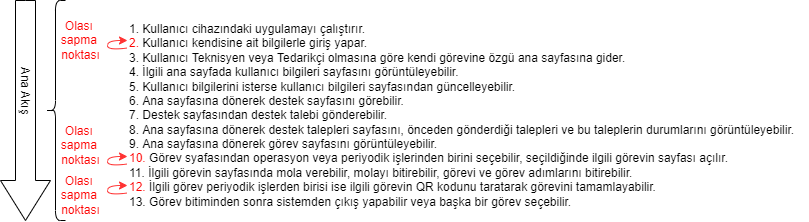

The diagram above was exported from draw.io. Its source (the exported page's mxGraphModel, read from the mxfile embedded in the PNG):
<mxGraphModel dx="918" dy="721" grid="1" gridSize="10" guides="1" tooltips="1" connect="1" arrows="1" fold="1" page="1" pageScale="1" pageWidth="827" pageHeight="1169" math="0" shadow="0">
  <root>
    <mxCell id="0" />
    <mxCell id="1" parent="0" />
    <mxCell id="wCBV4kC1KiI1mC1PXVW9-2" value="" style="html=1;shadow=0;dashed=0;align=center;verticalAlign=middle;shape=mxgraph.arrows2.arrow;dy=0.6;dx=40;notch=0;direction=south;" vertex="1" parent="1">
      <mxGeometry x="20" y="40" width="50" height="220" as="geometry" />
    </mxCell>
    <mxCell id="wCBV4kC1KiI1mC1PXVW9-3" value="" style="shape=curlyBracket;whiteSpace=wrap;html=1;rounded=1;" vertex="1" parent="1">
      <mxGeometry x="65" y="40" width="20" height="220" as="geometry" />
    </mxCell>
    <mxCell id="wCBV4kC1KiI1mC1PXVW9-8" value="&lt;div&gt;1. Kullanıcı cihazındaki uygulamayı çalıştırır.&lt;/div&gt;&lt;div&gt;&lt;font color=&quot;#ff0000&quot;&gt;2.&lt;/font&gt; Kullanıcı kendisine ait bilgilerle giriş yapar.&lt;/div&gt;&lt;div&gt;3. Kullanıcı Teknisyen veya Tedarikçi olmasına göre kendi görevine özgü ana sayfasına gider.&lt;/div&gt;&lt;div&gt;4. İlgili ana sayfada kullanıcı bilgileri sayfasını görüntüleyebilir.&lt;/div&gt;&lt;div&gt;5. Kullanıcı bilgilerini isterse kullanıcı bilgileri sayfasından güncelleyebilir.&lt;/div&gt;&lt;div&gt;6. Ana sayfasına dönerek destek sayfasını görebilir.&lt;/div&gt;&lt;div&gt;7. Destek sayfasından destek talebi gönderebilir.&lt;/div&gt;&lt;div&gt;8. Ana sayfasına dönerek destek talepleri sayfasını, önceden gönderdiği talepleri ve bu taleplerin durumlarını görüntüleyebilir.&lt;/div&gt;&lt;div&gt;9. Ana sayfasına dönerek görev sayfasını görüntüleyebilir.&lt;/div&gt;&lt;div&gt;&lt;font color=&quot;#ff0000&quot;&gt;10.&lt;/font&gt; Görev syafasından operasyon veya periyodik işlerinden birini seçebilir, seçildiğinde ilgili görevin sayfası açılır.&lt;/div&gt;&lt;div&gt;11. İlgili görevin sayfasında mola verebilir, molayı bitirebilir, görevi ve görev adımlarını bitirebilir.&lt;/div&gt;&lt;div&gt;&lt;font color=&quot;#ff0000&quot;&gt;12.&lt;/font&gt; İlgili görev periyodik işlerden birisi ise ilgili görevin QR kodunu taratarak görevini tamamlayabilir.&lt;/div&gt;&lt;div&gt;13. Görev bitiminden sonra sistemden çıkış yapabilir veya başka bir görev seçebilir.&amp;nbsp;&lt;/div&gt;" style="text;html=1;align=left;verticalAlign=middle;resizable=0;points=[];autosize=1;strokeColor=none;fillColor=none;" vertex="1" parent="1">
      <mxGeometry x="147" y="60" width="680" height="190" as="geometry" />
    </mxCell>
    <mxCell id="wCBV4kC1KiI1mC1PXVW9-9" value="Ana Akış" style="text;html=1;align=center;verticalAlign=middle;resizable=0;points=[];autosize=1;strokeColor=none;fillColor=none;flipV=0;flipH=1;rotation=90;" vertex="1" parent="1">
      <mxGeometry x="15" y="120" width="60" height="20" as="geometry" />
    </mxCell>
    <mxCell id="wCBV4kC1KiI1mC1PXVW9-10" value="" style="curved=1;endArrow=classic;html=1;rounded=0;fillColor=#f8cecc;strokeColor=#FF3333;exitX=-0.001;exitY=0.145;exitDx=0;exitDy=0;exitPerimeter=0;" edge="1" parent="1" source="wCBV4kC1KiI1mC1PXVW9-8">
      <mxGeometry width="50" height="50" relative="1" as="geometry">
        <mxPoint x="147" y="90" as="sourcePoint" />
        <mxPoint x="147" y="80" as="targetPoint" />
        <Array as="points">
          <mxPoint x="127" y="90" />
          <mxPoint x="127" y="80" />
        </Array>
      </mxGeometry>
    </mxCell>
    <mxCell id="wCBV4kC1KiI1mC1PXVW9-11" value="" style="curved=1;endArrow=classic;html=1;rounded=0;fillColor=#f8cecc;strokeColor=#FF3333;exitX=-0.001;exitY=0.145;exitDx=0;exitDy=0;exitPerimeter=0;" edge="1" parent="1">
      <mxGeometry width="50" height="50" relative="1" as="geometry">
        <mxPoint x="146.31999999999994" y="203.55" as="sourcePoint" />
        <mxPoint x="147" y="196" as="targetPoint" />
        <Array as="points">
          <mxPoint x="127" y="206" />
          <mxPoint x="127" y="196" />
        </Array>
      </mxGeometry>
    </mxCell>
    <mxCell id="wCBV4kC1KiI1mC1PXVW9-12" value="" style="curved=1;endArrow=classic;html=1;rounded=0;fillColor=#f8cecc;strokeColor=#FF3333;exitX=-0.001;exitY=0.145;exitDx=0;exitDy=0;exitPerimeter=0;" edge="1" parent="1">
      <mxGeometry width="50" height="50" relative="1" as="geometry">
        <mxPoint x="146.31999999999994" y="232.54999999999995" as="sourcePoint" />
        <mxPoint x="147" y="225" as="targetPoint" />
        <Array as="points">
          <mxPoint x="127" y="235" />
          <mxPoint x="127" y="225" />
        </Array>
      </mxGeometry>
    </mxCell>
    <mxCell id="wCBV4kC1KiI1mC1PXVW9-13" value="Olası &lt;br&gt;sapma &lt;br&gt;noktası" style="text;html=1;align=center;verticalAlign=middle;resizable=0;points=[];autosize=1;strokeColor=none;fillColor=none;fontColor=#FF0000;" vertex="1" parent="1">
      <mxGeometry x="75" y="55" width="50" height="50" as="geometry" />
    </mxCell>
    <mxCell id="wCBV4kC1KiI1mC1PXVW9-14" value="Olası &lt;br&gt;sapma &lt;br&gt;noktası" style="text;html=1;align=center;verticalAlign=middle;resizable=0;points=[];autosize=1;strokeColor=none;fillColor=none;fontColor=#FF0000;" vertex="1" parent="1">
      <mxGeometry x="75" y="160" width="50" height="50" as="geometry" />
    </mxCell>
    <mxCell id="wCBV4kC1KiI1mC1PXVW9-15" value="Olası &lt;br&gt;sapma &lt;br&gt;noktası" style="text;html=1;align=center;verticalAlign=middle;resizable=0;points=[];autosize=1;strokeColor=none;fillColor=none;fontColor=#FF0000;" vertex="1" parent="1">
      <mxGeometry x="75" y="210" width="50" height="50" as="geometry" />
    </mxCell>
  </root>
</mxGraphModel>